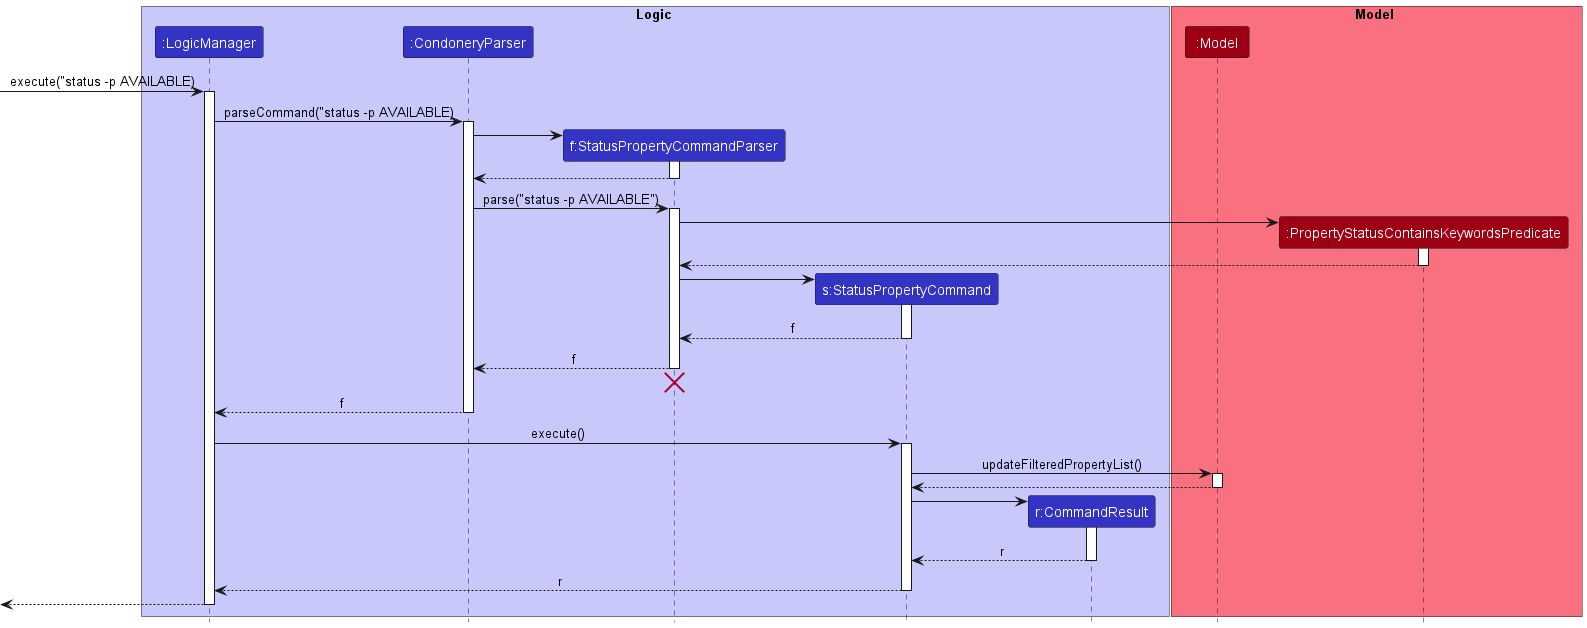

The diagram above was rendered by PlantUML. Its source (embedded in the PNG):
@startuml
!include style.puml

box Logic LOGIC_COLOR_T1
participant ":LogicManager" as LogicManager LOGIC_COLOR
participant ":CondoneryParser" as CondoneryParser LOGIC_COLOR
participant "f:StatusPropertyCommandParser" as StatusPropertyCommandParser LOGIC_COLOR
participant "s:StatusPropertyCommand" as StatusPropertyCommand LOGIC_COLOR
participant "r:CommandResult" as CommandResult LOGIC_COLOR
end box


box Model MODEL_COLOR_T1
participant ":Model" as Model MODEL_COLOR
participant ":PropertyStatusContainsKeywordsPredicate" as PropertyStatusContainsKeywordsPredicate MODEL_COLOR
end box

[-> LogicManager : execute("status -p AVAILABLE)
activate LogicManager

LogicManager -> CondoneryParser : parseCommand("status -p AVAILABLE)
activate CondoneryParser

create StatusPropertyCommandParser
CondoneryParser -> StatusPropertyCommandParser
activate StatusPropertyCommandParser

StatusPropertyCommandParser --> CondoneryParser
deactivate StatusPropertyCommandParser

CondoneryParser -> StatusPropertyCommandParser : parse("status -p AVAILABLE")
activate StatusPropertyCommandParser

create PropertyStatusContainsKeywordsPredicate
StatusPropertyCommandParser -> PropertyStatusContainsKeywordsPredicate
activate PropertyStatusContainsKeywordsPredicate

PropertyStatusContainsKeywordsPredicate --> StatusPropertyCommandParser
deactivate PropertyStatusContainsKeywordsPredicate


create StatusPropertyCommand
StatusPropertyCommandParser -> StatusPropertyCommand

activate StatusPropertyCommand
StatusPropertyCommand --> StatusPropertyCommandParser : f
deactivate StatusPropertyCommand

StatusPropertyCommandParser --> CondoneryParser : f
deactivate StatusPropertyCommandParser
StatusPropertyCommandParser -[hidden]-> CondoneryParser
destroy StatusPropertyCommandParser

CondoneryParser --> LogicManager : f
deactivate CondoneryParser

LogicManager -> StatusPropertyCommand : execute()
activate StatusPropertyCommand

StatusPropertyCommand -> Model : updateFilteredPropertyList()
activate Model
Model --> StatusPropertyCommand
deactivate Model

create CommandResult
StatusPropertyCommand -> CommandResult
activate CommandResult

CommandResult --> StatusPropertyCommand : r
deactivate CommandResult

StatusPropertyCommand --> LogicManager: r
deactivate StatusPropertyCommand
[<--LogicManager
deactivate LogicManager
@enduml